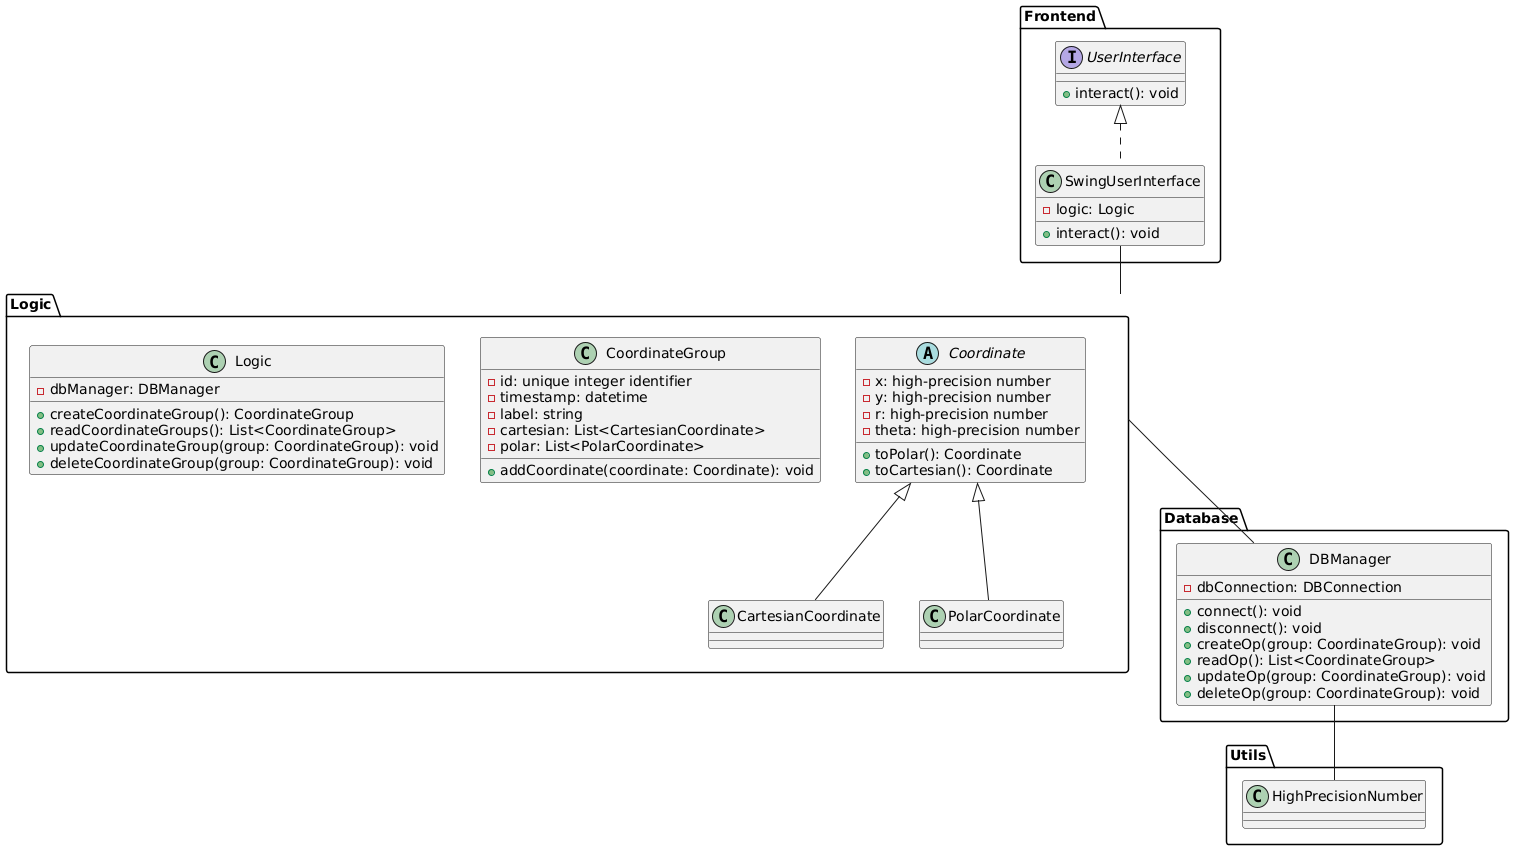

The diagram above was rendered by PlantUML. Its source (embedded in the PNG):
@startuml

package Frontend {
  interface UserInterface {
    + interact(): void
  }

  class SwingUserInterface implements UserInterface {
    - logic: Logic

    + interact(): void
  }
}

package Logic {
  abstract class Coordinate {
    - x: high-precision number
    - y: high-precision number
    - r: high-precision number
    - theta: high-precision number

    + toPolar(): Coordinate
    + toCartesian(): Coordinate
  }

  class CartesianCoordinate extends Coordinate {}

  class PolarCoordinate extends Coordinate {}

  class CoordinateGroup {
    - id: unique integer identifier
    - timestamp: datetime
    - label: string
    - cartesian: List<CartesianCoordinate>
    - polar: List<PolarCoordinate>

    + addCoordinate(coordinate: Coordinate): void
  }

  class Logic {
    - dbManager: DBManager

    + createCoordinateGroup(): CoordinateGroup
    + readCoordinateGroups(): List<CoordinateGroup>
    + updateCoordinateGroup(group: CoordinateGroup): void
    + deleteCoordinateGroup(group: CoordinateGroup): void
  }
}

package Database {
  class DBManager {
    - dbConnection: DBConnection

    + connect(): void
    + disconnect(): void
    + createOp(group: CoordinateGroup): void
    + readOp(): List<CoordinateGroup>
    + updateOp(group: CoordinateGroup): void
    + deleteOp(group: CoordinateGroup): void
  }
}

package Utils {
  class HighPrecisionNumber {}
}

SwingUserInterface -- Logic
Logic -- DBManager
DBManager -- Utils.HighPrecisionNumber
@enduml